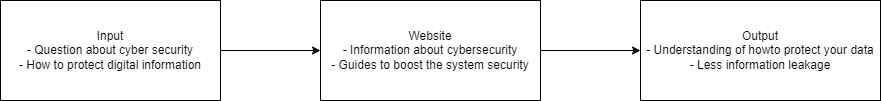

The diagram above was exported from draw.io. Its source (the exported page's mxGraphModel, read from the mxfile embedded in the PNG):
<mxGraphModel dx="1888" dy="817" grid="1" gridSize="10" guides="1" tooltips="1" connect="1" arrows="1" fold="1" page="0" pageScale="1" pageWidth="850" pageHeight="1100" math="0" shadow="0">
  <root>
    <mxCell id="0" />
    <mxCell id="1" parent="0" />
    <mxCell id="NFvvn20fj053rxVcPm04-11" style="edgeStyle=orthogonalEdgeStyle;rounded=0;orthogonalLoop=1;jettySize=auto;html=1;exitX=1;exitY=0.5;exitDx=0;exitDy=0;entryX=0;entryY=0.5;entryDx=0;entryDy=0;" edge="1" parent="1" source="NFvvn20fj053rxVcPm04-12" target="NFvvn20fj053rxVcPm04-14">
      <mxGeometry relative="1" as="geometry" />
    </mxCell>
    <mxCell id="NFvvn20fj053rxVcPm04-12" value="Input&lt;br&gt;- Question about cyber security&lt;br&gt;- How to protect digital information" style="rounded=0;whiteSpace=wrap;html=1;" vertex="1" parent="1">
      <mxGeometry x="-140" y="310" width="220" height="100" as="geometry" />
    </mxCell>
    <mxCell id="NFvvn20fj053rxVcPm04-13" style="edgeStyle=orthogonalEdgeStyle;rounded=0;orthogonalLoop=1;jettySize=auto;html=1;exitX=1;exitY=0.5;exitDx=0;exitDy=0;entryX=0;entryY=0.5;entryDx=0;entryDy=0;" edge="1" parent="1" source="NFvvn20fj053rxVcPm04-14" target="NFvvn20fj053rxVcPm04-15">
      <mxGeometry relative="1" as="geometry" />
    </mxCell>
    <mxCell id="NFvvn20fj053rxVcPm04-14" value="Website&lt;br&gt;- Information about cybersecurity&lt;br&gt;- Guides to boost the system security" style="rounded=0;whiteSpace=wrap;html=1;" vertex="1" parent="1">
      <mxGeometry x="180" y="310" width="220" height="100" as="geometry" />
    </mxCell>
    <mxCell id="NFvvn20fj053rxVcPm04-15" value="Output&lt;br&gt;- Understanding of howto protect your data&lt;br&gt;- Less information leakage" style="rounded=0;whiteSpace=wrap;html=1;" vertex="1" parent="1">
      <mxGeometry x="500" y="310" width="240" height="100" as="geometry" />
    </mxCell>
  </root>
</mxGraphModel>